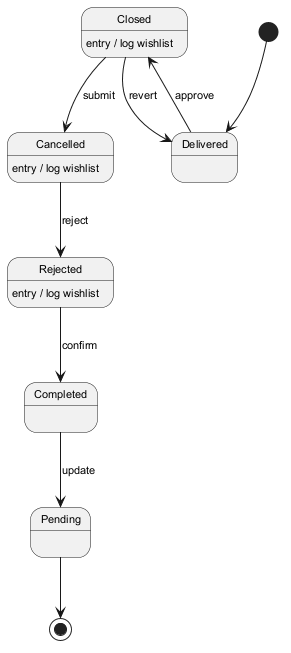

The diagram above was rendered by PlantUML. Its source (embedded in the PNG):
@startuml
skinparam monochrome true
skinparam defaultFontSize 11
[*] --> Delivered
Delivered --> Closed : approve
Closed --> Cancelled : submit
Closed : entry / log wishlist
Cancelled --> Rejected : reject
Cancelled : entry / log wishlist
Rejected --> Completed : confirm
Rejected : entry / log wishlist
Completed --> Pending : update
Closed --> Delivered : revert
Pending --> [*]
@enduml